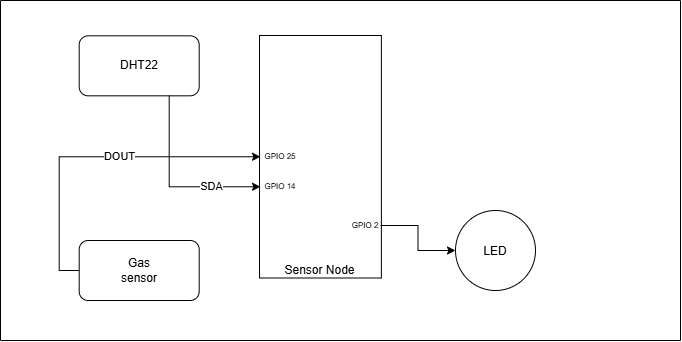

The diagram above was exported from draw.io. Its source (the exported page's mxGraphModel, read from the mxfile embedded in the PNG):
<mxGraphModel dx="717" dy="359" grid="1" gridSize="10" guides="1" tooltips="1" connect="1" arrows="1" fold="1" page="1" pageScale="1" pageWidth="850" pageHeight="1100" math="0" shadow="0">
  <root>
    <mxCell id="0" />
    <mxCell id="1" parent="0" />
    <mxCell id="qze90Qj4jEjeC2C7Ofnw-8" parent="1" style="rounded=0;whiteSpace=wrap;html=1;rotation=-90;container=0;" value="" vertex="1">
      <mxGeometry height="121.87" width="242.5" x="288.69" y="515.3199999999999" as="geometry" />
    </mxCell>
    <mxCell id="qze90Qj4jEjeC2C7Ofnw-9" parent="1" style="text;html=1;whiteSpace=wrap;strokeColor=none;fillColor=none;align=center;verticalAlign=middle;rounded=0;container=0;" value="Sensor Node" vertex="1">
      <mxGeometry height="20" width="75.09" x="372.39000000000004" y="680" as="geometry" />
    </mxCell>
    <mxCell id="qze90Qj4jEjeC2C7Ofnw-10" edge="1" parent="1" source="qze90Qj4jEjeC2C7Ofnw-11" style="edgeStyle=orthogonalEdgeStyle;rounded=0;orthogonalLoop=1;jettySize=auto;html=1;" target="qze90Qj4jEjeC2C7Ofnw-21">
      <mxGeometry relative="1" as="geometry" />
    </mxCell>
    <mxCell id="qze90Qj4jEjeC2C7Ofnw-11" parent="1" style="text;html=1;whiteSpace=wrap;strokeColor=none;fillColor=none;align=center;verticalAlign=middle;rounded=0;fontSize=8;container=0;" value="GPIO 2" vertex="1">
      <mxGeometry height="10" width="30" x="440" y="640" as="geometry" />
    </mxCell>
    <mxCell id="qze90Qj4jEjeC2C7Ofnw-12" parent="1" style="text;html=1;whiteSpace=wrap;strokeColor=none;fillColor=none;align=center;verticalAlign=middle;rounded=0;fontSize=8;container=0;" value="GPIO 25" vertex="1">
      <mxGeometry height="10" width="40" x="350" y="571.26" as="geometry" />
    </mxCell>
    <mxCell id="qze90Qj4jEjeC2C7Ofnw-13" parent="1" style="text;html=1;whiteSpace=wrap;strokeColor=none;fillColor=none;align=center;verticalAlign=middle;rounded=0;fontSize=8;container=0;" value="GPIO 14" vertex="1">
      <mxGeometry height="10" width="40" x="350" y="601.26" as="geometry" />
    </mxCell>
    <mxCell id="qze90Qj4jEjeC2C7Ofnw-14" edge="1" parent="1" source="qze90Qj4jEjeC2C7Ofnw-12" style="edgeStyle=orthogonalEdgeStyle;rounded=0;orthogonalLoop=1;jettySize=auto;html=1;exitX=0;exitY=0.5;exitDx=0;exitDy=0;entryX=0;entryY=0.5;entryDx=0;entryDy=0;startArrow=classic;startFill=1;endArrow=none;endFill=0;" target="qze90Qj4jEjeC2C7Ofnw-19">
      <mxGeometry relative="1" as="geometry" />
    </mxCell>
    <mxCell id="qze90Qj4jEjeC2C7Ofnw-15" connectable="0" parent="qze90Qj4jEjeC2C7Ofnw-14" style="edgeLabel;html=1;align=center;verticalAlign=middle;resizable=0;points=[];" value="DOUT" vertex="1">
      <mxGeometry relative="1" x="-0.1523" y="3" as="geometry">
        <mxPoint y="-4" as="offset" />
      </mxGeometry>
    </mxCell>
    <mxCell id="qze90Qj4jEjeC2C7Ofnw-16" parent="1" style="swimlane;startSize=0;container=0;" value="" vertex="1">
      <mxGeometry height="340" width="680" x="90" y="420" as="geometry" />
    </mxCell>
    <mxCell id="qze90Qj4jEjeC2C7Ofnw-17" parent="qze90Qj4jEjeC2C7Ofnw-16" style="rounded=1;whiteSpace=wrap;html=1;container=0;" value="" vertex="1">
      <mxGeometry height="60" width="120" x="78.69" y="35.32" as="geometry" />
    </mxCell>
    <mxCell id="qze90Qj4jEjeC2C7Ofnw-18" parent="qze90Qj4jEjeC2C7Ofnw-16" style="text;html=1;whiteSpace=wrap;strokeColor=none;fillColor=none;align=center;verticalAlign=middle;rounded=0;container=0;" value="DHT22" vertex="1">
      <mxGeometry height="30" width="60" x="108.69" y="50.31999999999999" as="geometry" />
    </mxCell>
    <mxCell id="qze90Qj4jEjeC2C7Ofnw-19" parent="qze90Qj4jEjeC2C7Ofnw-16" style="rounded=1;whiteSpace=wrap;html=1;container=0;" value="" vertex="1">
      <mxGeometry height="60" width="120" x="78.69" y="240" as="geometry" />
    </mxCell>
    <mxCell id="qze90Qj4jEjeC2C7Ofnw-20" parent="qze90Qj4jEjeC2C7Ofnw-16" style="text;html=1;whiteSpace=wrap;strokeColor=none;fillColor=none;align=center;verticalAlign=middle;rounded=0;container=0;" value="Gas sensor" vertex="1">
      <mxGeometry height="30" width="60" x="108.69" y="255" as="geometry" />
    </mxCell>
    <mxCell id="qze90Qj4jEjeC2C7Ofnw-21" parent="qze90Qj4jEjeC2C7Ofnw-16" style="ellipse;whiteSpace=wrap;html=1;shapeInside=1;aspect=fixed;" value="LED" vertex="1">
      <mxGeometry height="80" width="80" x="455" y="210" as="geometry" />
    </mxCell>
    <mxCell id="qze90Qj4jEjeC2C7Ofnw-22" edge="1" parent="1" source="qze90Qj4jEjeC2C7Ofnw-17" style="edgeStyle=orthogonalEdgeStyle;rounded=0;orthogonalLoop=1;jettySize=auto;html=1;exitX=0.75;exitY=1;exitDx=0;exitDy=0;entryX=0;entryY=0.5;entryDx=0;entryDy=0;" target="qze90Qj4jEjeC2C7Ofnw-13">
      <mxGeometry relative="1" as="geometry" />
    </mxCell>
    <mxCell id="qze90Qj4jEjeC2C7Ofnw-23" connectable="0" parent="qze90Qj4jEjeC2C7Ofnw-22" style="edgeLabel;html=1;align=center;verticalAlign=middle;resizable=0;points=[];" value="SDA" vertex="1">
      <mxGeometry relative="1" x="0.4571" y="1" as="geometry">
        <mxPoint as="offset" />
      </mxGeometry>
    </mxCell>
  </root>
</mxGraphModel>